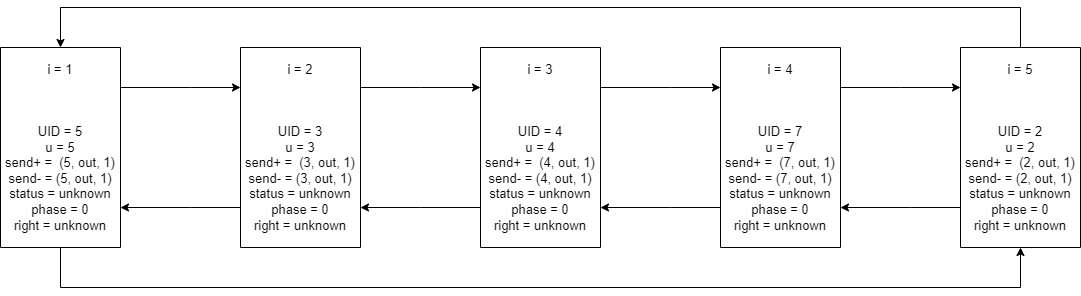

The diagram above was exported from draw.io. Its source (the exported page's mxGraphModel, read from the mxfile embedded in the PNG):
<mxGraphModel dx="1422" dy="794" grid="1" gridSize="10" guides="1" tooltips="1" connect="1" arrows="1" fold="1" page="1" pageScale="1" pageWidth="850" pageHeight="1100" math="0" shadow="0">
  <root>
    <mxCell id="0" />
    <mxCell id="1" parent="0" />
    <mxCell id="YQDGWLYe25DyxMPqxXB0-11" style="edgeStyle=orthogonalEdgeStyle;rounded=0;orthogonalLoop=1;jettySize=auto;html=1;labelBorderColor=none;fontSize=13;" parent="1" source="dxE6QMDCgJcWrgPQoLjy-43" target="dxE6QMDCgJcWrgPQoLjy-51" edge="1">
      <mxGeometry relative="1" as="geometry">
        <Array as="points">
          <mxPoint x="230" y="320" />
          <mxPoint x="230" y="320" />
        </Array>
      </mxGeometry>
    </mxCell>
    <mxCell id="YQDGWLYe25DyxMPqxXB0-27" style="edgeStyle=orthogonalEdgeStyle;rounded=0;orthogonalLoop=1;jettySize=auto;html=1;labelBorderColor=none;fontSize=13;" parent="1" source="dxE6QMDCgJcWrgPQoLjy-43" target="YQDGWLYe25DyxMPqxXB0-8" edge="1">
      <mxGeometry relative="1" as="geometry">
        <Array as="points">
          <mxPoint x="100" y="520" />
          <mxPoint x="1060" y="520" />
        </Array>
      </mxGeometry>
    </mxCell>
    <mxCell id="dxE6QMDCgJcWrgPQoLjy-43" value="i = 1&lt;br&gt;&lt;br&gt;&lt;br&gt;&lt;br&gt;UID = 5&lt;br&gt;u = 5&lt;br&gt;send+ =&amp;nbsp; (5, out, 1)&lt;br&gt;send- = (5, out, 1)&lt;br&gt;status = unknown&lt;br&gt;phase = 0&lt;br&gt;right = unknown" style="rounded=0;whiteSpace=wrap;html=1;fontSize=13;direction=south;" parent="1" vertex="1">
      <mxGeometry x="40" y="280" width="120" height="200" as="geometry" />
    </mxCell>
    <mxCell id="YQDGWLYe25DyxMPqxXB0-13" style="edgeStyle=orthogonalEdgeStyle;rounded=0;orthogonalLoop=1;jettySize=auto;html=1;labelBorderColor=none;fontSize=13;" parent="1" source="dxE6QMDCgJcWrgPQoLjy-51" target="dxE6QMDCgJcWrgPQoLjy-43" edge="1">
      <mxGeometry relative="1" as="geometry">
        <Array as="points">
          <mxPoint x="230" y="440" />
          <mxPoint x="230" y="440" />
        </Array>
      </mxGeometry>
    </mxCell>
    <mxCell id="YQDGWLYe25DyxMPqxXB0-20" style="edgeStyle=orthogonalEdgeStyle;rounded=0;orthogonalLoop=1;jettySize=auto;html=1;labelBorderColor=none;fontSize=13;" parent="1" source="dxE6QMDCgJcWrgPQoLjy-51" target="dxE6QMDCgJcWrgPQoLjy-53" edge="1">
      <mxGeometry relative="1" as="geometry">
        <Array as="points">
          <mxPoint x="460" y="320" />
          <mxPoint x="460" y="320" />
        </Array>
      </mxGeometry>
    </mxCell>
    <mxCell id="dxE6QMDCgJcWrgPQoLjy-51" value="i = 2&lt;br&gt;&lt;br&gt;&lt;br&gt;&lt;br&gt;UID = 3&lt;br&gt;u = 3&lt;br&gt;send+ =&amp;nbsp; (3, out, 1)&lt;br&gt;send- = (3, out, 1)&lt;br&gt;status = unknown&lt;br&gt;phase = 0&lt;br&gt;right = unknown" style="rounded=0;whiteSpace=wrap;html=1;fontSize=13;direction=south;" parent="1" vertex="1">
      <mxGeometry x="280" y="280" width="120" height="200" as="geometry" />
    </mxCell>
    <mxCell id="YQDGWLYe25DyxMPqxXB0-21" style="edgeStyle=orthogonalEdgeStyle;rounded=0;orthogonalLoop=1;jettySize=auto;html=1;labelBorderColor=none;fontSize=13;" parent="1" source="dxE6QMDCgJcWrgPQoLjy-53" target="dxE6QMDCgJcWrgPQoLjy-51" edge="1">
      <mxGeometry relative="1" as="geometry">
        <Array as="points">
          <mxPoint x="460" y="440" />
          <mxPoint x="460" y="440" />
        </Array>
      </mxGeometry>
    </mxCell>
    <mxCell id="YQDGWLYe25DyxMPqxXB0-22" style="edgeStyle=orthogonalEdgeStyle;rounded=0;orthogonalLoop=1;jettySize=auto;html=1;labelBorderColor=none;fontSize=13;" parent="1" source="dxE6QMDCgJcWrgPQoLjy-53" target="dxE6QMDCgJcWrgPQoLjy-55" edge="1">
      <mxGeometry relative="1" as="geometry">
        <Array as="points">
          <mxPoint x="710" y="320" />
          <mxPoint x="710" y="320" />
        </Array>
      </mxGeometry>
    </mxCell>
    <mxCell id="dxE6QMDCgJcWrgPQoLjy-53" value="i = 3&lt;br&gt;&lt;br&gt;&lt;br&gt;&lt;br&gt;UID = 4&lt;br&gt;u = 4&lt;br&gt;send+ =&amp;nbsp; (4, out, 1)&lt;br&gt;send- = (4, out, 1)&lt;br&gt;status = unknown&lt;br&gt;phase = 0&lt;br&gt;right = unknown" style="rounded=0;whiteSpace=wrap;html=1;fontSize=13;direction=south;" parent="1" vertex="1">
      <mxGeometry x="520" y="280" width="120" height="200" as="geometry" />
    </mxCell>
    <mxCell id="YQDGWLYe25DyxMPqxXB0-23" style="edgeStyle=orthogonalEdgeStyle;rounded=0;orthogonalLoop=1;jettySize=auto;html=1;labelBorderColor=none;fontSize=13;" parent="1" source="dxE6QMDCgJcWrgPQoLjy-55" target="dxE6QMDCgJcWrgPQoLjy-53" edge="1">
      <mxGeometry relative="1" as="geometry">
        <Array as="points">
          <mxPoint x="710" y="440" />
          <mxPoint x="710" y="440" />
        </Array>
      </mxGeometry>
    </mxCell>
    <mxCell id="YQDGWLYe25DyxMPqxXB0-24" style="edgeStyle=orthogonalEdgeStyle;rounded=0;orthogonalLoop=1;jettySize=auto;html=1;labelBorderColor=none;fontSize=13;" parent="1" source="dxE6QMDCgJcWrgPQoLjy-55" target="YQDGWLYe25DyxMPqxXB0-8" edge="1">
      <mxGeometry relative="1" as="geometry">
        <Array as="points">
          <mxPoint x="940" y="320" />
          <mxPoint x="940" y="320" />
        </Array>
      </mxGeometry>
    </mxCell>
    <mxCell id="dxE6QMDCgJcWrgPQoLjy-55" value="i = 4&lt;br&gt;&lt;br&gt;&lt;br&gt;&lt;br&gt;UID = 7&lt;br&gt;u = 7&lt;br&gt;send+ =&amp;nbsp; (7, out, 1)&lt;br&gt;send- = (7, out, 1)&lt;br&gt;status = unknown&lt;br&gt;phase = 0&lt;br&gt;right = unknown" style="rounded=0;whiteSpace=wrap;html=1;fontSize=13;direction=south;" parent="1" vertex="1">
      <mxGeometry x="760" y="280" width="120" height="200" as="geometry" />
    </mxCell>
    <mxCell id="YQDGWLYe25DyxMPqxXB0-25" style="edgeStyle=orthogonalEdgeStyle;rounded=0;orthogonalLoop=1;jettySize=auto;html=1;labelBorderColor=none;fontSize=13;" parent="1" source="YQDGWLYe25DyxMPqxXB0-8" target="dxE6QMDCgJcWrgPQoLjy-55" edge="1">
      <mxGeometry relative="1" as="geometry">
        <Array as="points">
          <mxPoint x="950" y="440" />
          <mxPoint x="950" y="440" />
        </Array>
      </mxGeometry>
    </mxCell>
    <mxCell id="YQDGWLYe25DyxMPqxXB0-26" style="edgeStyle=orthogonalEdgeStyle;rounded=0;orthogonalLoop=1;jettySize=auto;html=1;labelBorderColor=none;fontSize=13;" parent="1" source="YQDGWLYe25DyxMPqxXB0-8" target="dxE6QMDCgJcWrgPQoLjy-43" edge="1">
      <mxGeometry relative="1" as="geometry">
        <Array as="points">
          <mxPoint x="1060" y="240" />
          <mxPoint x="100" y="240" />
        </Array>
      </mxGeometry>
    </mxCell>
    <mxCell id="YQDGWLYe25DyxMPqxXB0-8" value="i = 5&lt;br&gt;&lt;br&gt;&lt;br&gt;&lt;br&gt;UID = 2&lt;br&gt;u = 2&lt;br&gt;send+ =&amp;nbsp; (2, out, 1)&lt;br&gt;send- = (2, out, 1)&lt;br&gt;status = unknown&lt;br&gt;phase = 0&lt;br&gt;right = unknown" style="rounded=0;whiteSpace=wrap;html=1;fontSize=13;direction=south;" parent="1" vertex="1">
      <mxGeometry x="1000" y="280" width="120" height="200" as="geometry" />
    </mxCell>
  </root>
</mxGraphModel>